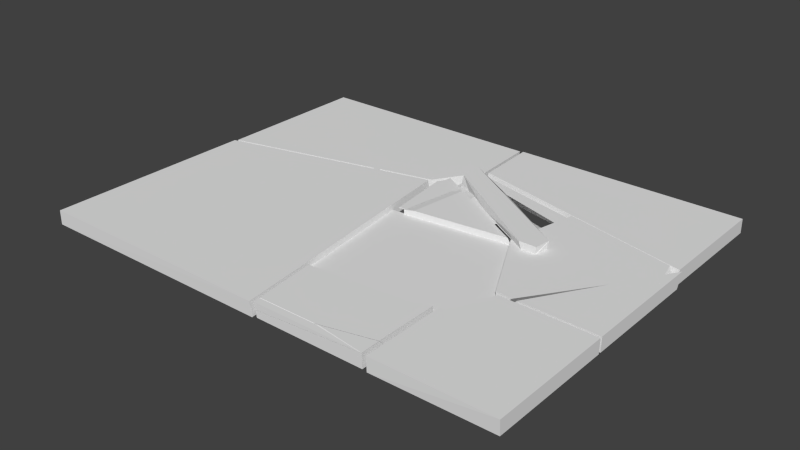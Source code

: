 # Source: DestroyedPlatform_optimal.blend  (saved by Blender 2.65.0; exported with 4.5.12 LTS)
import bpy
from mathutils import Matrix  # noqa: F401  (used for matrix-valued properties, if any)

bpy.ops.wm.read_factory_settings(use_empty=True)
scene = bpy.context.scene
scene.name = 'Scene'

# ---- collections
col_collection_1 = bpy.data.collections.new('Collection 1'); scene.collection.children.link(col_collection_1)

# ---- world
world_world = bpy.data.worlds.new('World'); scene.world = world_world
world_world.color = (0.05088, 0.05088, 0.05088)
world_world.use_sun_shadow = False
world_world.sun_shadow_jitter_overblur = 0.0
world_world.cycles.sampling_method = 'MANUAL'
world_world.cycles.sample_map_resolution = 256

# ---- meshes
me_mesh_078 = bpy.data.meshes.new('Mesh.078')
me_mesh_078.from_pydata([(0.5137, -0.5849, 0.04142), (0.3377, 0.4947, 0.04172), (0.3259, 0.4517, -0.05851), (1.127, 0.2587, -0.05814), (0.2251, -0.02119, -0.05853), (1.125, 0.3047, 0.04165), (0.5177, -0.5927, -0.05839), (0.6303, -0.593, 0.04147), (1.156, 0.1667, 0.04164), (0.2247, -0.02105, 0.04167), (1.181, 0.2697, -0.005545)], [], [(10, 8, 7, 6), (2, 3, 10, 5, 1), (5, 8, 7, 0, 9, 1), (10, 5, 8), (9, 0, 6, 4), (7, 6, 0), (3, 2, 4, 6), (6, 3, 10), (2, 1, 9, 4)])
_k = set([(5, 10)])
me_mesh_078.attributes.new('sharp_edge', 'BOOLEAN', 'EDGE').data.foreach_set('value', [ (min(e.vertices), max(e.vertices)) in _k for e in me_mesh_078.edges])
me_mesh_078.use_remesh_preserve_volume = False
me_mesh_078.use_remesh_preserve_attributes = False
me_mesh_078.use_mirror_vertex_groups = False
me_mesh_078.update()
me_mesh_077 = bpy.data.meshes.new('Mesh.077')
me_mesh_077.from_pydata([(0.6275, -0.1785, -0.02119), (0.1785, -0.2278, 0.02892), (-0.0455, -0.2565, -0.02149), (-0.07738, -0.2573, 0.02892), (-0.1528, -0.2666, 0.01887), (-0.1472, -0.2682, -0.02153), (-0.1582, 0.276, -0.0156), (-0.1643, 0.2716, 0.007261), (-0.01734, 0.1786, 0.02892), (-0.07246, 0.2283, -0.02151), (-0.208, 0.2014, 0.002645), (-0.1566, 0.2772, -0.02155), (-0.2048, 0.2009, -0.02157), (-0.1528, -0.2666, 0.01887), (-0.1472, -0.2682, -0.02153), (-0.07246, 0.2283, -0.02151), (0.6275, -0.1785, -0.02119), (0.5985, -0.1792, 0.02892), (-0.1582, 0.276, -0.0156), (-0.1643, 0.2716, 0.007261), (-0.0455, -0.2565, -0.02149), (-0.1566, 0.2772, -0.02155), (-0.208, 0.2014, 0.002645)], [], [(6, 9, 21), (3, 4, 5, 2, 1), (16, 20, 14, 12, 11, 15), (12, 10, 19, 18, 11), (12, 14, 13, 10), (22, 4, 3, 8, 7), (0, 17, 1, 2), (17, 0, 9, 6, 7, 8), (8, 3, 1, 17)])
_k = set([(0, 2), (0, 9), (1, 3), (1, 17), (2, 5), (3, 8), (4, 5), (4, 22), (6, 7), (6, 21), (7, 22), (8, 17), (9, 21), (10, 13), (10, 19), (11, 15), (11, 18), (13, 14), (14, 20), (15, 16), (16, 20), (18, 19)])
me_mesh_077.attributes.new('sharp_edge', 'BOOLEAN', 'EDGE').data.foreach_set('value', [ (min(e.vertices), max(e.vertices)) in _k for e in me_mesh_077.edges])
me_mesh_077.use_remesh_preserve_volume = False
me_mesh_077.use_remesh_preserve_attributes = False
me_mesh_077.use_mirror_vertex_groups = False
me_mesh_077.update()
me_mesh_003 = bpy.data.meshes.new('Mesh.003')
me_mesh_003.from_pydata([(-0.886, 0.5874, -0.04967), (-0.8865, -0.9208, 0.04994), (-0.8858, 0.5922, 0.0503), (-0.8362, 0.6016, -3.459e-05), (-0.1256, 0.7704, -3.459e-05), (0.6419, 0.9552, 0.05007), (-0.8858, -0.9213, -0.05021), (0.8729, -0.9217, 0.04989), (0.6483, 0.9542, -3.459e-05), (0.6547, 0.9532, -0.05044), (0.7647, 0.01275, -3.459e-05), (0.8863, -0.9208, -0.04966), (0.8734, -0.8712, -3.459e-05), (-0.8362, -0.8712, -3.459e-05)], [], [(0, 1, 2), (11, 7, 6), (9, 11, 6), (7, 11, 10, 5), (5, 2, 1, 7), (7, 1, 6), (0, 9, 6), (1, 0, 6), (0, 2, 5, 4), (9, 0, 4, 5, 8), (10, 11, 9, 8, 5), (13, 12, 10, 8, 4, 3)])
me_mesh_003.use_remesh_preserve_volume = False
me_mesh_003.use_remesh_preserve_attributes = False
me_mesh_003.use_mirror_vertex_groups = False
me_mesh_003.update()
me_mesh_002 = bpy.data.meshes.new('Mesh.002')
me_mesh_002.from_pydata([(0.6609, 0.009372, -0.05023), (-1.063, -0.6444, -0.04981), (0.6361, 0.5085, -0.05036), (0.6553, 0.2802, -3.049e-05), (0.6677, 0.03081, -3.049e-05), (0.4783, -0.2783, -0.0497), (-1.063, 0.508, -0.05003), (0.5758, -0.114, -3.049e-05), (0.6461, 0.4582, -3.049e-05), (0.6509, 0.5083, 0.04972), (0.6745, 0.05227, 0.05022), (0.4719, -0.2774, -3.049e-05), (-0.3033, -0.4616, -3.049e-05), (-1.064, 0.5081, 0.05041), (-1.013, -0.6302, -3.049e-05), (-1.063, -0.6394, 0.04968), (0.4654, -0.2766, 0.05033), (-1.013, 0.4582, -3.049e-05), (0.5758, -0.114, -3.049e-05), (0.4719, -0.2774, -3.049e-05)], [], [(13, 16, 10, 9), (1, 0, 5), (13, 6, 1), (1, 12, 16, 15), (13, 9, 2), (12, 1, 5, 11, 16), (15, 13, 1), (2, 9, 10, 3), (1, 6, 2, 0), (6, 13, 2), (7, 10, 16, 11), (11, 5, 7), (5, 0, 4, 10, 7), (0, 2, 3, 10, 4), (16, 13, 15), (3, 8, 17, 14, 12, 19, 18, 4)])
_k = set([(7, 11), (7, 11), (18, 19)])
me_mesh_002.attributes.new('sharp_edge', 'BOOLEAN', 'EDGE').data.foreach_set('value', [ (min(e.vertices), max(e.vertices)) in _k for e in me_mesh_002.edges])
me_mesh_002.use_remesh_preserve_volume = False
me_mesh_002.use_remesh_preserve_attributes = False
me_mesh_002.use_mirror_vertex_groups = False
me_mesh_002.update()
me_mesh_001 = bpy.data.meshes.new('Mesh.001')
me_mesh_001.from_pydata([(-0.7847, 0.3621, -0.04971), (0.8976, 0.3621, 0.05016), (0.898, 0.3622, -0.04972), (0.898, -0.5361, -0.05046), (-0.7705, 0.3616, 0.05036), (0.8984, -0.4896, 0.04964), (-0.7609, -0.1363, -0.0501), (-0.7752, 0.3119, 1.729e-06), (-0.7656, 0.112, 1.729e-06), (0.848, -0.5006, 1.729e-06), (0.07013, -0.3133, 1.729e-06), (-0.7471, -0.09329, 0.04982), (-0.754, -0.1147, 1.729e-06), (0.848, 0.3119, 1.729e-06), (-0.7656, 0.112, 1.729e-06), (-0.754, -0.1147, 1.729e-06)], [], [(0, 1, 2), (3, 5, 11, 10), (1, 0, 4), (1, 4, 11, 5), (4, 0, 6, 8), (6, 0, 2, 3), (5, 3, 2), (1, 5, 2), (11, 4, 8, 15), (8, 6, 15), (6, 3, 10, 11, 15), (10, 9, 13, 7, 14, 12)])
_k = set([(8, 15), (8, 15), (12, 14)])
me_mesh_001.attributes.new('sharp_edge', 'BOOLEAN', 'EDGE').data.foreach_set('value', [ (min(e.vertices), max(e.vertices)) in _k for e in me_mesh_001.edges])
me_mesh_001.use_remesh_preserve_volume = False
me_mesh_001.use_remesh_preserve_attributes = False
me_mesh_001.use_mirror_vertex_groups = False
me_mesh_001.update()
me_mesh_076 = bpy.data.meshes.new('Mesh.076')
me_mesh_076.from_pydata([(-0.3545, -0.2643, -0.05167), (-0.4087, 0.1798, -0.05433), (0.4249, 0.2828, 0.04586), (0.4255, -0.1721, 0.04588), (0.06364, -0.2607, 0.04574), (-0.3665, -0.2622, 0.0456), (-0.3543, -0.312, -0.004567), (-0.4209, 0.1786, 0.04582), (0.425, -0.07045, -0.05394), (0.4248, 0.2827, -0.05396)], [], [(6, 0, 8, 3, 4), (5, 6, 4), (3, 8, 9, 2), (4, 3, 2, 7, 5), (8, 0, 1, 9), (1, 7, 2, 9), (0, 6, 5, 7, 1)])
_k = set([(0, 6), (0, 8), (4, 5), (5, 6)])
me_mesh_076.attributes.new('sharp_edge', 'BOOLEAN', 'EDGE').data.foreach_set('value', [ (min(e.vertices), max(e.vertices)) in _k for e in me_mesh_076.edges])
me_mesh_076.use_remesh_preserve_volume = False
me_mesh_076.use_remesh_preserve_attributes = False
me_mesh_076.use_mirror_vertex_groups = False
me_mesh_076.update()
me_mesh_075 = bpy.data.meshes.new('Mesh.075')
me_mesh_075.from_pydata([(0.2889, 0.5638, 0.0121), (0.2829, 0.5455, -0.03097), (0.2378, 0.4581, 0.01217), (0.2416, 0.5558, -0.03009), (-0.5145, 0.7466, -0.0119), (-0.5114, 0.7569, 0.01216), (0.2601, 0.4514, 0.01217), (-0.5473, 0.7003, 0.0122), (0.2619, 0.4582, 0.01216)], [], [(5, 4, 7), (3, 2, 7, 4), (1, 8, 6), (1, 6, 2, 3), (1, 0, 8), (5, 7, 2, 6, 8, 0), (1, 3, 4, 5, 0)])
_k = set([(0, 1), (0, 8), (1, 3), (2, 6), (2, 7), (3, 4), (4, 7), (6, 8)])
me_mesh_075.attributes.new('sharp_edge', 'BOOLEAN', 'EDGE').data.foreach_set('value', [ (min(e.vertices), max(e.vertices)) in _k for e in me_mesh_075.edges])
me_mesh_075.use_remesh_preserve_volume = False
me_mesh_075.use_remesh_preserve_attributes = False
me_mesh_075.use_mirror_vertex_groups = False
me_mesh_075.update()
me_mesh_074 = bpy.data.meshes.new('Mesh.074')
me_mesh_074.from_pydata([(-0.07046, 0.2714, 0.006737), (-0.1696, 0.3338, -0.05333), (-0.1699, 0.3342, -0.003429), (0.1683, 0.1207, 0.03199), (0.3448, 0.009294, 0.03191), (0.06809, 0.1836, -0.01837), (-0.06589, 0.2683, -0.03807), (-0.1701, -0.2838, 0.007774), (0.004977, -0.2625, -0.01837), (-0.1696, -0.2839, -0.04153), (0.01272, -0.2614, 0.03184), (0.4097, -0.03222, 0.03188), (0.3831, -0.2161, 0.0318), (0.04137, 0.2007, -0.01837), (0.1621, -0.2431, 0.03182), (0.07379, 0.18, 0.03204)], [], [(15, 2, 7, 10), (15, 0, 2), (7, 2, 1), (9, 7, 1), (1, 5, 8, 9), (12, 10, 7), (13, 5, 6), (12, 7, 9, 8), (3, 0, 15), (3, 4, 13, 6, 1, 2, 0), (13, 4, 11, 5), (3, 15, 10, 14, 12, 11, 4), (8, 5, 11, 12)])
_k = set([(3, 4), (4, 11), (5, 8), (5, 13), (10, 14), (10, 15), (11, 12), (12, 14)])
me_mesh_074.attributes.new('sharp_edge', 'BOOLEAN', 'EDGE').data.foreach_set('value', [ (min(e.vertices), max(e.vertices)) in _k for e in me_mesh_074.edges])
me_mesh_074.use_remesh_preserve_volume = False
me_mesh_074.use_remesh_preserve_attributes = False
me_mesh_074.use_mirror_vertex_groups = False
me_mesh_074.update()
me_mesh_072 = bpy.data.meshes.new('Mesh.072')
me_mesh_072.from_pydata([(-0.07377, 0.1056, 6.264e-05), (-0.09831, -0.06844, -1.504e-05), (0.1721, -0.03718, -4.764e-05)], [], [(1, 2, 0)])
me_mesh_072.use_remesh_preserve_volume = False
me_mesh_072.use_remesh_preserve_attributes = False
me_mesh_072.use_mirror_vertex_groups = False
me_mesh_072.update()
me_mesh_071 = bpy.data.meshes.new('Mesh.071')
me_mesh_071.from_pydata([(0.2447, -0.06541, 0.04793), (0.2479, -0.0654, -0.05189), (0.2401, 0.1753, -0.0519), (0.24, 0.07344, 0.04792), (-0.5394, -0.06503, -0.003523), (-0.5336, -0.06497, -0.05225), (-0.1139, -0.01313, 0.04778), (-0.5397, -0.01795, -0.04973)], [], [(7, 2, 1, 5), (3, 2, 7, 4, 6), (0, 3, 6), (3, 2, 1, 0), (7, 5, 4), (1, 0, 4, 5), (6, 4, 0)])
_k = set([(0, 1), (0, 4), (0, 6), (2, 7), (3, 6), (4, 7)])
me_mesh_071.attributes.new('sharp_edge', 'BOOLEAN', 'EDGE').data.foreach_set('value', [ (min(e.vertices), max(e.vertices)) in _k for e in me_mesh_071.edges])
me_mesh_071.use_remesh_preserve_volume = False
me_mesh_071.use_remesh_preserve_attributes = False
me_mesh_071.use_mirror_vertex_groups = False
me_mesh_071.update()
me_mesh_070 = bpy.data.meshes.new('Mesh.070')
me_mesh_070.from_pydata([(-0.02558, 0.1895, -0.01107), (-0.02442, 0.1955, 0.008196), (0.09963, 0.1106, 0.008216), (0.1057, 0.1064, 0.008213), (0.0954, 0.02982, 0.008178), (-0.03986, 0.1666, -0.0126), (-0.03484, 0.1746, -0.01207), (-0.07101, 0.1166, -0.01581), (0.03974, -0.3463, 0.008011), (-0.01533, -0.3531, 0.000762), (-0.03909, -0.1537, -0.006289), (-0.01615, -0.3536, 0.008017), (-0.07425, 0.117, 0.008249), (-0.03986, 0.1666, -0.0126), (-0.03484, 0.1746, -0.01207), (0.0954, 0.02982, 0.008178), (0.03974, -0.3463, 0.008011), (-0.02442, 0.1955, 0.008196), (0.09963, 0.1106, 0.008216), (-0.07101, 0.1166, -0.01581), (-0.03909, -0.1537, -0.006289), (-0.01533, -0.3531, 0.000762), (0.1057, 0.1064, 0.008213), (-0.02558, 0.1895, -0.01107), (-0.01615, -0.3536, 0.008017)], [], [(0, 1, 2, 3), (18, 12, 11, 8, 4, 22), (9, 16, 24), (3, 15, 5, 6, 0), (10, 12, 7), (12, 14, 13, 7), (17, 12, 18), (11, 12, 10, 21), (17, 23, 14, 12), (19, 5, 15, 16, 9, 20)])
_k = set([(0, 1), (0, 6), (1, 2), (2, 3), (3, 15), (4, 8), (4, 22), (5, 6), (5, 19), (7, 10), (7, 13), (8, 11), (9, 20), (9, 24), (10, 21), (11, 21), (13, 14), (14, 23), (15, 16), (16, 24), (17, 18), (17, 23), (18, 22), (19, 20)])
me_mesh_070.attributes.new('sharp_edge', 'BOOLEAN', 'EDGE').data.foreach_set('value', [ (min(e.vertices), max(e.vertices)) in _k for e in me_mesh_070.edges])
me_mesh_070.use_remesh_preserve_volume = False
me_mesh_070.use_remesh_preserve_attributes = False
me_mesh_070.use_mirror_vertex_groups = False
me_mesh_070.update()
me_mesh_069 = bpy.data.meshes.new('Mesh.069')
me_mesh_069.from_pydata([(-0.5914, 0.2586, 0.09654), (-0.5914, -0.662, 0.09714), (0.6481, -0.2056, 0.09709), (-0.5913, -0.6625, -0.1039), (0.3557, 0.3661, 0.0973), (0.4766, -0.5302, 0.0968), (-0.5913, 0.2591, -0.1043), (0.4762, -0.5306, -0.1044), (0.3559, 0.3664, -0.1042), (0.6474, -0.2059, -0.1036)], [], [(9, 2, 5, 7), (0, 4, 8, 6), (4, 2, 9, 8), (0, 6, 3, 1), (3, 6, 8, 9, 7), (4, 0, 1, 5, 2), (1, 3, 7, 5)])
me_mesh_069.use_remesh_preserve_volume = False
me_mesh_069.use_remesh_preserve_attributes = False
me_mesh_069.use_mirror_vertex_groups = False
me_mesh_069.update()
me_mesh_068 = bpy.data.meshes.new('Mesh.068')
me_mesh_068.from_pydata([(0.02291, -0.08008, 0.009458), (0.001804, -0.08009, 0.00945), (0.02292, 0.007126, -0.03041), (0.02292, 0.02866, -0.0353), (-0.0003212, -0.07123, 0.009448), (-0.012, -0.01849, 0.009441), (-0.007063, 0.04752, -0.009897), (-0.02731, 0.05099, 0.009462), (-0.02969, 0.06184, 0.009457), (-0.01707, 0.004593, 0.009438), (0.02289, 0.04915, 0.009452), (-0.02731, 0.05099, 0.009462), (-0.01707, 0.004593, 0.009438), (0.001804, -0.08009, 0.00945), (-0.0003212, -0.07123, 0.009448), (-0.02969, 0.06184, 0.009457), (-0.012, -0.01849, 0.009441), (0.02292, 0.02866, -0.0353), (-0.007063, 0.04752, -0.009897), (0.02291, -0.08008, 0.009458), (0.02292, 0.007126, -0.03041)], [], [(10, 3, 6, 15), (17, 2, 1, 4), (18, 5, 9, 7, 8), (0, 10, 11, 12, 16, 14, 13), (10, 0, 20, 3), (11, 10, 15), (17, 4, 5, 18), (2, 19, 1)])
_k = set([(0, 13), (0, 20), (1, 4), (1, 19), (2, 17), (2, 19), (3, 6), (3, 20), (4, 5), (5, 9), (6, 15), (7, 8), (7, 9), (8, 18), (11, 12), (11, 15), (12, 16), (13, 14), (14, 16), (17, 18)])
me_mesh_068.attributes.new('sharp_edge', 'BOOLEAN', 'EDGE').data.foreach_set('value', [ (min(e.vertices), max(e.vertices)) in _k for e in me_mesh_068.edges])
me_mesh_068.use_remesh_preserve_volume = False
me_mesh_068.use_remesh_preserve_attributes = False
me_mesh_068.use_mirror_vertex_groups = False
me_mesh_068.update()
me_mesh_067 = bpy.data.meshes.new('Mesh.067')
me_mesh_067.from_pydata([(0.1382, 0.4254, -0.05002), (-0.4577, -0.4258, -0.05026), (0.1898, 0.4564, 0.04978), (0.1899, -0.4445, -0.04995), (0.1898, 0.413, -0.04999), (-0.3574, -0.4254, 0.04959), (0.1899, -0.4412, 0.04981)], [], [(5, 6, 2), (1, 5, 2, 0), (2, 4, 0), (5, 1, 3, 6), (3, 1, 0, 4), (6, 3, 4, 2)])
_k = set([(1, 3), (3, 6), (5, 6)])
me_mesh_067.attributes.new('sharp_edge', 'BOOLEAN', 'EDGE').data.foreach_set('value', [ (min(e.vertices), max(e.vertices)) in _k for e in me_mesh_067.edges])
me_mesh_067.use_remesh_preserve_volume = False
me_mesh_067.use_remesh_preserve_attributes = False
me_mesh_067.use_mirror_vertex_groups = False
me_mesh_067.update()
me_mesh_065 = bpy.data.meshes.new('Mesh.065')
me_mesh_065.from_pydata([(0.4777, -0.3169, 0.08925), (0.3521, -0.3189, 0.08984), (0.4731, -0.317, 0.03926), (0.3718, -0.3187, 0.03928), (0.4923, -0.2022, 0.08953), (0.1191, -0.1718, 0.03939), (0.4903, -0.2186, 0.03931), (-0.1035, -0.03104, 0.0395), (-0.06508, 0.1578, 0.08991), (-0.4698, 0.3994, 0.08996), (-0.4694, 0.2302, 0.08963), (-0.4693, 0.2006, 0.004027), (-0.4692, 0.414, 0.03338), (-0.4696, 0.2003, -0.04689), (-0.4695, 0.4143, -0.02707), (-0.4694, 0.3846, -0.1113), (0.43, -0.3177, -0.06096), (0.4009, -0.3182, -0.01085), (-0.4688, 0.223, -0.1108), (0.4776, -0.3165, -0.1113), (-0.2297, 0.2383, -0.06127), (0.4777, -0.3166, -0.06094), (0.4777, -0.3167, -0.01085), (0.4863, -0.2513, -0.06093), (0.4863, -0.2513, -0.06093), (-0.2614, 0.08427, -0.06127), (0.43, -0.3177, -0.06096), (0.4883, -0.2349, -0.01085), (0.4794, -0.3046, 0.03927), (0.4903, -0.2186, 0.03931), (0.1191, -0.1718, 0.03939), (-0.1035, -0.03104, 0.0395)], [(4, 29), (5, 31), (7, 5), (20, 24), (25, 16), (5, 31)], [(12, 14, 15, 18, 13, 10, 9), (19, 18, 15), (22, 2, 3, 17, 16, 19, 21), (31, 25, 16), (16, 17, 31), (1, 0, 4), (16, 25), (11, 25, 10), (10, 31, 25), (3, 30, 7, 17), (0, 2, 28, 6, 4), (11, 10, 13), (8, 12, 9), (25, 11, 13), (19, 23, 27, 29, 28, 2, 22, 21), (25, 19, 26), (18, 19, 13), (19, 15, 20, 23), (4, 23, 20, 8), (7, 10, 1, 3), (2, 0, 1, 3), (14, 12, 8, 20, 15), (9, 4, 1), (9, 1, 10)])
_k = set([(5, 31), (5, 31), (6, 28), (7, 30), (16, 25), (16, 25)])
me_mesh_065.attributes.new('sharp_edge', 'BOOLEAN', 'EDGE').data.foreach_set('value', [ (min(e.vertices), max(e.vertices)) in _k for e in me_mesh_065.edges])
me_mesh_065.use_remesh_preserve_volume = False
me_mesh_065.use_remesh_preserve_attributes = False
me_mesh_065.use_mirror_vertex_groups = False
me_mesh_065.update()
me_mesh_064 = bpy.data.meshes.new('Mesh.064')
me_mesh_064.from_pydata([(-0.5354, 0.2761, -0.07608), (-0.5357, 0.2501, 0.006899), (-0.5359, 0.2204, -0.07574), (0.01021, 0.2763, -0.07617), (0.3122, -0.288, 0.1252), (0.4354, -0.3259, 0.1253), (0.4265, -0.3663, 0.1253), (0.5412, 0.1121, -0.07567), (0.4176, -0.431, -0.07562)], [], [(6, 2, 8), (8, 0, 3), (6, 8, 7), (6, 5, 4), (7, 8, 3), (5, 6, 7), (1, 7, 3), (2, 1, 0), (5, 7, 1), (0, 1, 3), (8, 2, 0), (4, 5, 1), (6, 4, 1, 2)])
me_mesh_064.use_remesh_preserve_volume = False
me_mesh_064.use_remesh_preserve_attributes = False
me_mesh_064.use_mirror_vertex_groups = False
me_mesh_064.update()
me_mesh_062 = bpy.data.meshes.new('Mesh.062')
me_mesh_062.from_pydata([(-0.1922, 0.02606, 0.01371), (0.2292, 0.02778, 0.01385), (-0.1863, -0.02174, 0.01369), (-0.1806, -0.02168, -0.03413), (0.5976, -0.0219, 0.01385)], [], [(3, 4, 2), (3, 2, 0), (3, 1, 4), (3, 0, 1), (1, 0, 2, 4)])
_k = set([(0, 3)])
me_mesh_062.attributes.new('sharp_edge', 'BOOLEAN', 'EDGE').data.foreach_set('value', [ (min(e.vertices), max(e.vertices)) in _k for e in me_mesh_062.edges])
me_mesh_062.use_remesh_preserve_volume = False
me_mesh_062.use_remesh_preserve_attributes = False
me_mesh_062.use_mirror_vertex_groups = False
me_mesh_062.update()
me_mesh_061 = bpy.data.meshes.new('Mesh.061')
me_mesh_061.from_pydata([(0.4988, -0.3933, 0.04999), (0.4987, 0.5119, 0.04995), (-0.1645, 0.5277, -0.05012), (-0.3366, 0.202, -0.05019), (-0.3363, 0.2022, 0.04963), (0.4988, -0.3884, -0.04978), (-0.3291, -0.3955, -0.05016), (-0.1646, 0.5276, 0.04969), (-0.3324, -0.3955, 0.04966), (0.4987, 0.5088, -0.04981)], [], [(8, 7, 4), (3, 4, 7, 2), (5, 6, 3, 2, 9), (0, 8, 6, 5), (8, 4, 3, 6), (2, 7, 1, 9), (7, 8, 0, 1), (1, 0, 5, 9)])
_k = set([(1, 9)])
me_mesh_061.attributes.new('sharp_edge', 'BOOLEAN', 'EDGE').data.foreach_set('value', [ (min(e.vertices), max(e.vertices)) in _k for e in me_mesh_061.edges])
me_mesh_061.use_remesh_preserve_volume = False
me_mesh_061.use_remesh_preserve_attributes = False
me_mesh_061.use_mirror_vertex_groups = False
me_mesh_061.update()

# ---- objects
ob_plane_cell_cell_018 = bpy.data.objects.new('Plane_cell_cell.018', me_mesh_078)
ob_plane_cell_cell_017 = bpy.data.objects.new('Plane_cell_cell.017', me_mesh_077)
ob_plane_cell_003 = bpy.data.objects.new('Plane_cell.003', me_mesh_003)
ob_plane_cell_002 = bpy.data.objects.new('Plane_cell.002', me_mesh_002)
ob_plane_cell_001 = bpy.data.objects.new('Plane_cell.001', me_mesh_001)
ob_plane_cell_cell_016 = bpy.data.objects.new('Plane_cell_cell.016', me_mesh_076)
ob_plane_cell_cell_015 = bpy.data.objects.new('Plane_cell_cell.015', me_mesh_075)
ob_plane_cell_cell_014 = bpy.data.objects.new('Plane_cell_cell.014', me_mesh_074)
ob_plane_cell_cell_012 = bpy.data.objects.new('Plane_cell_cell.012', me_mesh_072)
ob_plane_cell_cell_011 = bpy.data.objects.new('Plane_cell_cell.011', me_mesh_071)
ob_plane_cell_cell_010 = bpy.data.objects.new('Plane_cell_cell.010', me_mesh_070)
ob_plane_cell_cell_009 = bpy.data.objects.new('Plane_cell_cell.009', me_mesh_069)
ob_plane_cell_cell_008 = bpy.data.objects.new('Plane_cell_cell.008', me_mesh_068)
ob_plane_cell_cell_007 = bpy.data.objects.new('Plane_cell_cell.007', me_mesh_067)
ob_plane_cell_cell_005 = bpy.data.objects.new('Plane_cell_cell.005', me_mesh_065)
ob_plane_cell_cell_004 = bpy.data.objects.new('Plane_cell_cell.004', me_mesh_064)
ob_plane_cell_cell_002 = bpy.data.objects.new('Plane_cell_cell.002', me_mesh_062)
ob_plane_cell_cell_001 = bpy.data.objects.new('Plane_cell_cell.001', me_mesh_061)

# ---- transforms, parenting, visibility, modifiers, constraints
ob_plane_cell_cell_018.location = (2.763, 0.1862, 0.008445)
ob_plane_cell_cell_018.lineart.crease_threshold = 0.0
ob_plane_cell_cell_017.location = (2.368, 0.3427, 0.02618)
ob_plane_cell_cell_017.lineart.crease_threshold = 0.0
ob_plane_cell_003.location = (1.421, -0.4343, 3.459e-05)
ob_plane_cell_003.lineart.crease_threshold = 0.0
ob_plane_cell_002.location = (1.612, 0.818, 3.049e-05)
ob_plane_cell_002.lineart.crease_threshold = 0.0
ob_plane_cell_001.location = (3.056, 0.9727, -1.729e-06)
ob_plane_cell_001.lineart.crease_threshold = 0.0
ob_plane_cell_cell_016.location = (2.678, -1.029, 0.00395)
ob_plane_cell_cell_016.lineart.crease_threshold = 0.0
ob_plane_cell_cell_015.location = (2.86, 0.0597, 0.03806)
ob_plane_cell_cell_015.lineart.crease_threshold = 0.0
ob_plane_cell_cell_014.location = (2.393, 0.3597, 0.01837)
ob_plane_cell_cell_014.lineart.crease_threshold = 0.0
ob_plane_cell_cell_012.location = (2.232, 0.5363, 0.05018)
ob_plane_cell_cell_012.lineart.crease_threshold = 0.0
ob_plane_cell_cell_011.location = (2.864, -1.276, 0.001909)
ob_plane_cell_cell_011.lineart.crease_threshold = 0.0
ob_plane_cell_cell_010.location = (2.195, 0.4285, 0.0422)
ob_plane_cell_cell_010.lineart.crease_threshold = 0.0
ob_plane_cell_cell_009.location = (2.675, -0.1885, -0.05145)
ob_plane_cell_cell_009.scale = (1.0, 1.0, 0.665)
ob_plane_cell_cell_009.lineart.crease_threshold = 0.0
ob_plane_cell_cell_008.location = (1.669, 0.4284, 0.04064)
ob_plane_cell_cell_008.lineart.crease_threshold = 0.0
ob_plane_cell_cell_007.location = (3.785, 0.01888, 0.0003187)
ob_plane_cell_cell_007.lineart.crease_threshold = 0.0
ob_plane_cell_cell_005.location = (2.733, 0.4215, 0.01085)
ob_plane_cell_cell_005.lineart.crease_threshold = 0.0
ob_plane_cell_cell_004.location = (2.69, 0.5069, -0.06559)
ob_plane_cell_cell_004.lineart.crease_threshold = 0.0
ob_plane_cell_cell_002.location = (2.504, -1.322, 0.03584)
ob_plane_cell_cell_002.lineart.crease_threshold = 0.0
ob_plane_cell_cell_001.location = (3.477, -0.9528, 0.0001786)
ob_plane_cell_cell_001.lineart.crease_threshold = 0.0
_m = ob_plane_cell_cell_001.modifiers.new('Decimate', 'DECIMATE')
_m.angle_limit = 0.2618

# ---- collection membership
col_collection_1.objects.link(ob_plane_cell_cell_018)
col_collection_1.objects.link(ob_plane_cell_cell_017)
col_collection_1.objects.link(ob_plane_cell_003)
col_collection_1.objects.link(ob_plane_cell_002)
col_collection_1.objects.link(ob_plane_cell_001)
col_collection_1.objects.link(ob_plane_cell_cell_016)
col_collection_1.objects.link(ob_plane_cell_cell_015)
col_collection_1.objects.link(ob_plane_cell_cell_014)
col_collection_1.objects.link(ob_plane_cell_cell_012)
col_collection_1.objects.link(ob_plane_cell_cell_011)
col_collection_1.objects.link(ob_plane_cell_cell_010)
col_collection_1.objects.link(ob_plane_cell_cell_009)
col_collection_1.objects.link(ob_plane_cell_cell_008)
col_collection_1.objects.link(ob_plane_cell_cell_007)
col_collection_1.objects.link(ob_plane_cell_cell_005)
col_collection_1.objects.link(ob_plane_cell_cell_004)
col_collection_1.objects.link(ob_plane_cell_cell_002)
col_collection_1.objects.link(ob_plane_cell_cell_001)

# ---- scene / render settings (as saved in the file)
scene.frame_start = 1; scene.frame_end = 250; scene.frame_set(1)
scene.render.engine = 'BLENDER_EEVEE_NEXT'
scene.render.image_settings.color_mode = 'RGB'
scene.render.image_settings.compression = 90
scene.render.resolution_percentage = 50
scene.render.dither_intensity = 0.0
scene.render.bake_margin = 2
scene.render.bake_bias = 0.0
scene.cycles.use_denoising = False
scene.cycles.samples = 10
scene.cycles.sampling_pattern = 'TABULATED_SOBOL'
scene.cycles.light_sampling_threshold = 0.0
scene.cycles.use_adaptive_sampling = False
scene.cycles.use_light_tree = False
scene.cycles.blur_glossy = 0.0
scene.cycles.volume_bounces = 1
scene.cycles.pixel_filter_type = 'GAUSSIAN'
scene.cycles.sample_clamp_indirect = 0.0
scene.view_settings.view_transform = 'Standard'
bpy.context.view_layer.update()

# ---- added for rendering (the .blend has no active camera and no usable light): camera, sun
cam_auto = bpy.data.cameras.new('AutoCamera')
cam_auto.lens = 50.0
cam_auto.sensor_width = 36.0
cam_auto.clip_end = 1000.0
ob_auto_camera = bpy.data.objects.new('AutoCamera', cam_auto)
scene.collection.objects.link(ob_auto_camera)
ob_auto_camera.location = (6.30258, -4.8674, 3.21746)
ob_auto_camera.rotation_euler = (1.09748, -7.21219e-08, 0.694738)
scene.camera = ob_auto_camera
light_auto_sun = bpy.data.lights.new('AutoSun', 'SUN')
light_auto_sun.energy = 3.0
light_auto_sun.angle = 0.0523599
ob_auto_sun = bpy.data.objects.new('AutoSun', light_auto_sun)
scene.collection.objects.link(ob_auto_sun)
ob_auto_sun.rotation_euler = (0.872665, 0.174533, 0.523599)
bpy.context.view_layer.update()
